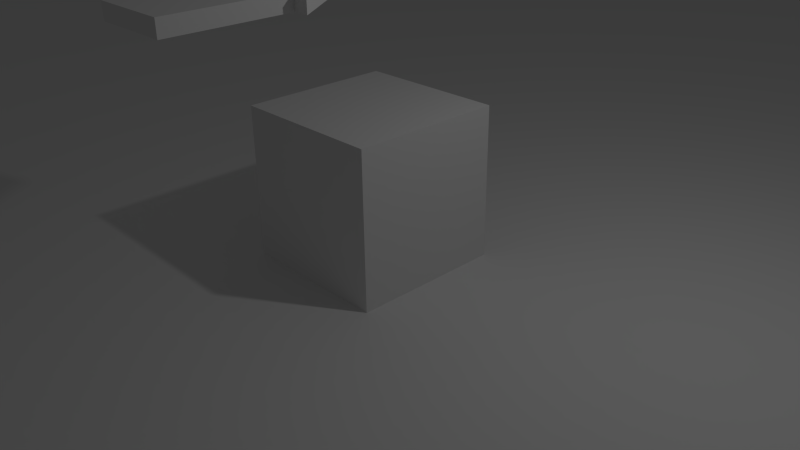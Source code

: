 # Source: Game_Script_Tuto.blend  (saved by Blender 2.67.0; exported with 4.5.12 LTS)
import bpy
from mathutils import Matrix  # noqa: F401  (used for matrix-valued properties, if any)

bpy.ops.wm.read_factory_settings(use_empty=True)
scene = bpy.context.scene
scene.name = 'Scene'

# ---- collections
col_collection_1 = bpy.data.collections.new('Collection 1'); scene.collection.children.link(col_collection_1)
col_collection_2 = bpy.data.collections.new('Collection 2'); scene.collection.children.link(col_collection_2)
col_collection_2.hide_render = True
col_collection_2.hide_viewport = True

# ---- materials (node trees are filled in below, after node groups)
mat_material = bpy.data.materials.new('Material')
mat_material.alpha_threshold = 0.0
mat_material.use_transparent_shadow = False
mat_material.roughness = 0.5
mat_material.line_color = (0.0, 0.0, 0.0, 1.0)

# ---- material node trees

# ---- world
world_world = bpy.data.worlds.new('World'); scene.world = world_world
world_world.color = (0.05088, 0.05088, 0.05088)
world_world.use_sun_shadow = False
world_world.sun_shadow_jitter_overblur = 0.0
world_world.cycles.sampling_method = 'MANUAL'
world_world.cycles.sample_map_resolution = 256

# ---- cameras
cam_camera = bpy.data.cameras.new('Camera')
cam_camera.clip_end = 100.0
cam_camera.lens = 35.0
cam_camera.sensor_width = 32.0
cam_camera.sensor_height = 18.0
cam_camera.ortho_scale = 7.314
cam_camera.dof.focus_distance = 0.0
cam_camera.dof.aperture_fstop = 128.0

# ---- lights
light_lamp = bpy.data.lights.new('Lamp', 'POINT')
light_lamp.transmission_factor = 0.0
light_lamp.cutoff_distance = 30.0
light_lamp.energy = 100.0
light_lamp.shadow_buffer_clip_start = 1.001
light_lamp.shadow_soft_size = 0.1
light_lamp.shadow_maximum_resolution = 0.006
light_lamp.use_absolute_resolution = True
light_lamp.cycles.use_multiple_importance_sampling = False

# ---- meshes
me_cube_001 = bpy.data.meshes.new('Cube.001')
me_cube_001.from_pydata([(-1.0, -1.0, -1.0), (-1.0, 1.0, -1.0), (1.0, 1.0, -1.0), (1.0, -1.0, -1.0), (-1.0, -1.0, 1.0), (-1.0, 1.0, 1.0), (1.0, 1.0, 1.0), (1.0, -1.0, 1.0)], [], [(4, 5, 1, 0), (5, 6, 2, 1), (6, 7, 3, 2), (7, 4, 0, 3), (0, 1, 2, 3), (7, 6, 5, 4)])
me_cube_001.use_remesh_preserve_volume = False
me_cube_001.use_remesh_preserve_attributes = False
me_cube_001.use_mirror_vertex_groups = False
me_cube_001.update()
me_plane = bpy.data.meshes.new('Plane')
me_plane.from_pydata([(1.0, -1.0, 0.0), (-1.0, -1.0, 0.0), (1.0, 1.0, 0.0), (-1.0, 1.0, 0.0)], [], [(1, 0, 2, 3)])
me_plane.use_remesh_preserve_volume = False
me_plane.use_remesh_preserve_attributes = False
me_plane.use_mirror_vertex_groups = False
me_plane.update()
me_cube = bpy.data.meshes.new('Cube')
me_cube.from_pydata([(0.5, 0.6379, -0.1), (0.5, -0.8621, -0.1), (-0.5, -0.8621, -0.1), (-0.5, 0.6379, -0.1), (0.5, 0.6379, 0.1), (0.5, -0.8621, 0.1), (-0.5, -0.8621, 0.1), (-0.5, 0.6379, 0.1), (0.7, 0.6379, -0.1), (-0.7, 0.6379, -0.1), (0.7, 0.6379, 0.1), (-0.7, 0.6379, 0.1), (1.863e-07, 1.638, -0.1), (1.863e-07, 1.638, -0.1), (1.863e-07, 1.638, 0.1), (1.565e-07, 1.638, 0.1), (1.863e-07, 1.638, -0.1), (1.863e-07, 1.638, -0.1), (1.863e-07, 1.638, 0.1), (1.863e-07, 1.638, 0.1)], [], [(0, 1, 2, 3), (4, 7, 6, 5), (0, 4, 5, 1), (1, 5, 6, 2), (2, 6, 7, 3), (8, 0, 12, 16), (3, 9, 17, 13), (0, 3, 13, 12), (14, 12, 13, 15), (15, 13, 17, 19), (12, 14, 18, 16), (9, 11, 19, 17), (4, 10, 18, 14), (7, 4, 14, 15), (10, 8, 16, 18), (11, 7, 15, 19), (0, 8, 10, 4), (9, 3, 7, 11)])
me_cube.materials.append(mat_material)
me_cube.use_remesh_preserve_volume = False
me_cube.use_remesh_preserve_attributes = False
me_cube.use_mirror_vertex_groups = False
me_cube.update()
me_icosphere = bpy.data.meshes.new('Icosphere')
me_icosphere.from_pydata([(0.0, 0.0, -0.1064), (0.07699, -0.05593, -0.04758), (-0.02941, -0.0905, -0.04758), (-0.09516, 0.0, -0.04758), (-0.02941, 0.0905, -0.04758), (0.07699, 0.05593, -0.04758), (0.02941, -0.0905, 0.04758), (-0.07699, -0.05593, 0.04758), (-0.07699, 0.05593, 0.04758), (0.02941, 0.0905, 0.04758), (0.09516, 0.0, 0.04758), (0.0, 0.0, 0.1064), (0.04525, -0.03288, -0.0905), (0.02797, -0.08607, -0.05594), (-0.01728, -0.0532, -0.0905), (0.04525, 0.03288, -0.0905), (0.0905, 0.0, -0.05593), (-0.07322, -0.0532, -0.05594), (-0.05593, 0.0, -0.0905), (-0.07322, 0.0532, -0.05594), (-0.01728, 0.0532, -0.0905), (0.02797, 0.08607, -0.05594), (0.1012, 0.03288, 0.0), (0.1012, -0.03288, 0.0), (0.06254, -0.08607, 0.0), (0.0, -0.1064, 0.0), (-0.06254, -0.08607, 0.0), (-0.1012, -0.03288, 0.0), (-0.1012, 0.03288, 0.0), (-0.06254, 0.08607, 0.0), (0.0, 0.1064, 0.0), (0.06254, 0.08607, 0.0), (0.07322, -0.0532, 0.05594), (-0.02797, -0.08607, 0.05594), (-0.0905, 0.0, 0.05593), (-0.02797, 0.08607, 0.05594), (0.07322, 0.0532, 0.05594), (0.05593, 0.0, 0.0905), (0.01728, -0.0532, 0.0905), (-0.04525, -0.03288, 0.0905), (-0.04525, 0.03288, 0.0905), (0.01728, 0.0532, 0.0905)], [], [(0, 12, 14), (1, 12, 16), (0, 14, 18), (0, 18, 20), (0, 20, 15), (1, 16, 23), (2, 13, 25), (3, 17, 27), (4, 19, 29), (5, 21, 31), (1, 23, 24), (2, 25, 26), (3, 27, 28), (4, 29, 30), (5, 31, 22), (6, 32, 38), (7, 33, 39), (8, 34, 40), (9, 35, 41), (10, 36, 37), (14, 13, 2), (14, 12, 13), (12, 1, 13), (16, 15, 5), (16, 12, 15), (12, 0, 15), (18, 17, 3), (18, 14, 17), (14, 2, 17), (20, 19, 4), (20, 18, 19), (18, 3, 19), (15, 21, 5), (15, 20, 21), (20, 4, 21), (23, 22, 10), (23, 16, 22), (16, 5, 22), (25, 24, 6), (25, 13, 24), (13, 1, 24), (27, 26, 7), (27, 17, 26), (17, 2, 26), (29, 28, 8), (29, 19, 28), (19, 3, 28), (31, 30, 9), (31, 21, 30), (21, 4, 30), (24, 32, 6), (24, 23, 32), (23, 10, 32), (26, 33, 7), (26, 25, 33), (25, 6, 33), (28, 34, 8), (28, 27, 34), (27, 7, 34), (30, 35, 9), (30, 29, 35), (29, 8, 35), (22, 36, 10), (22, 31, 36), (31, 9, 36), (38, 37, 11), (38, 32, 37), (32, 10, 37), (39, 38, 11), (39, 33, 38), (33, 6, 38), (40, 39, 11), (40, 34, 39), (34, 7, 39), (41, 40, 11), (41, 35, 40), (35, 8, 40), (37, 41, 11), (37, 36, 41), (36, 9, 41)])
me_icosphere.polygons.foreach_set('use_smooth', [True] * 80)
me_icosphere.use_remesh_preserve_volume = False
me_icosphere.use_remesh_preserve_attributes = False
me_icosphere.use_mirror_vertex_groups = False
me_icosphere.update()

# ---- objects
ob_obstacle = bpy.data.objects.new('Obstacle', me_cube_001)
ob_floor = bpy.data.objects.new('Floor', me_plane)
ob_player = bpy.data.objects.new('Player', me_cube)
ob_bullet_spawn = bpy.data.objects.new('Bullet_Spawn', None)
ob_lamp = bpy.data.objects.new('Lamp', light_lamp)
ob_camera = bpy.data.objects.new('Camera', cam_camera)
ob_bullet = bpy.data.objects.new('Bullet', me_icosphere)

# ---- transforms, parenting, visibility, modifiers, constraints
ob_obstacle.location = (0.0, 0.0, 1.0)
ob_obstacle.lineart.crease_threshold = 0.0
ob_floor.location = (0.0, 0.0, 0.0)
ob_floor.scale = (32.0, 32.0, 32.0)
ob_floor.lineart.crease_threshold = 0.0
ob_player.location = (0.0, -2.011, 3.504)
ob_player.lock_rotations_4d = False
ob_player.empty_display_type = 'ARROWS'
ob_player.lineart.crease_threshold = 0.0
ob_bullet_spawn.parent = ob_player
ob_bullet_spawn.matrix_parent_inverse = Matrix(((1.0, 0.0, 0.0, -0.0), (0.0, 1.0, 0.0, 2.011), (0.0, 0.0, 1.0, -3.504), (0.0, 0.0, 0.0, 1.0)))
ob_bullet_spawn.location = (1.863e-07, -0.192, 3.588)
ob_bullet_spawn.empty_image_offset = (0.0, 0.0)
ob_bullet_spawn.lineart.crease_threshold = 0.0
ob_lamp.location = (4.076, 1.005, 5.904)
ob_lamp.rotation_euler = (0.6503, 0.05522, 1.866)
ob_lamp.lock_rotations_4d = False
ob_lamp.empty_display_type = 'ARROWS'
ob_lamp.color = (0.0, 0.0, 0.0, 0.0)
ob_lamp.lineart.crease_threshold = 0.0
ob_camera.location = (7.481, -6.508, 5.344)
ob_camera.rotation_euler = (1.109, 0.01082, 0.8149)
ob_camera.lock_rotations_4d = False
ob_camera.empty_display_type = 'ARROWS'
ob_camera.color = (0.0, 0.0, 0.0, 0.0)
ob_camera.display_type = 'WIRE'
ob_camera.lineart.crease_threshold = 0.0
ob_bullet.location = (1.863e-07, -0.192, 3.504)
ob_bullet.lineart.crease_threshold = 0.0

# ---- collection membership
col_collection_1.objects.link(ob_obstacle)
col_collection_1.objects.link(ob_floor)
col_collection_1.objects.link(ob_player)
col_collection_1.objects.link(ob_bullet_spawn)
col_collection_1.objects.link(ob_lamp)
col_collection_1.objects.link(ob_camera)
col_collection_2.objects.link(ob_bullet)

# ---- scene / render settings (as saved in the file)
scene.camera = ob_camera
scene.frame_start = 1; scene.frame_end = 250; scene.frame_set(0)
scene.render.engine = 'BLENDER_EEVEE_NEXT'
scene.render.image_settings.color_mode = 'RGB'
scene.render.image_settings.compression = 90
scene.render.resolution_percentage = 50
scene.render.dither_intensity = 0.0
scene.cycles.use_denoising = False
scene.cycles.samples = 10
scene.cycles.sampling_pattern = 'TABULATED_SOBOL'
scene.cycles.light_sampling_threshold = 0.0
scene.cycles.use_adaptive_sampling = False
scene.cycles.use_light_tree = False
scene.cycles.blur_glossy = 0.0
scene.cycles.volume_bounces = 1
scene.cycles.pixel_filter_type = 'GAUSSIAN'
scene.cycles.sample_clamp_indirect = 0.0
scene.view_settings.view_transform = 'Standard'
bpy.context.view_layer.update()
